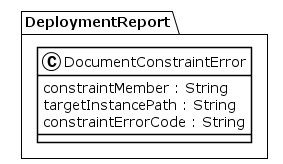

The diagram above was rendered by PlantUML. Its source (embedded in the PNG):
@startuml
!theme plain
package DeploymentReport {
class DocumentConstraintError {
	 constraintMember : String
	 targetInstancePath : String
	 constraintErrorCode : String
}
}
@enduml